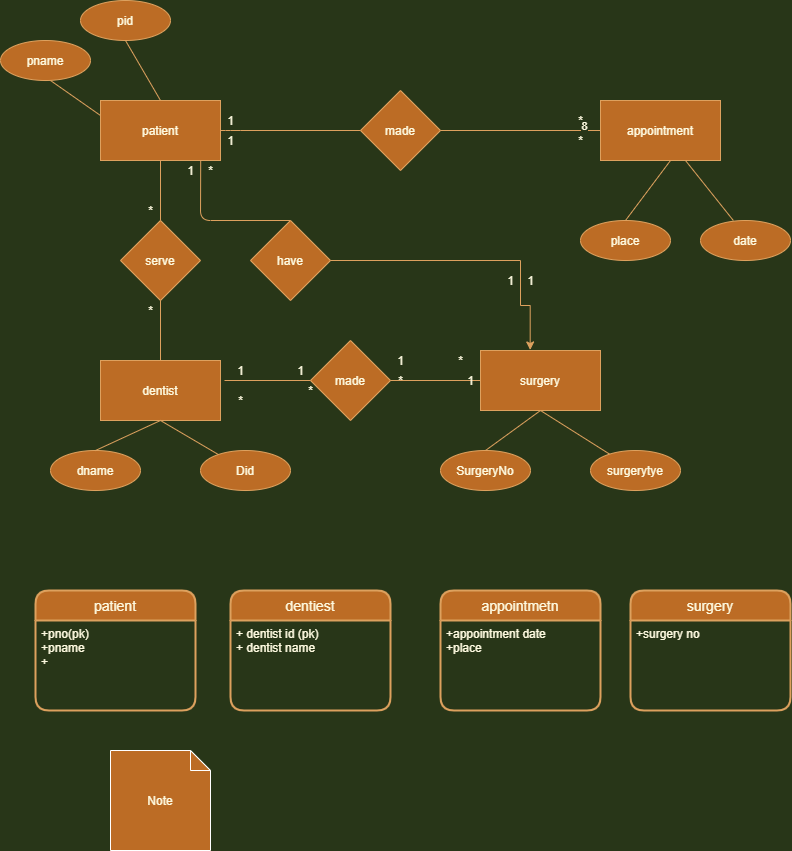

The diagram above was exported from draw.io. Its source (the exported page's mxGraphModel, read from the mxfile embedded in the PNG):
<mxGraphModel dx="940" dy="1617" grid="1" gridSize="10" guides="1" tooltips="1" connect="1" arrows="1" fold="1" page="1" pageScale="1" pageWidth="850" pageHeight="1100" background="#283618" math="0" shadow="0" extFonts="Permanent Marker^https://fonts.googleapis.com/css?family=Permanent+Marker">
  <root>
    <mxCell id="0" />
    <mxCell id="1" parent="0" />
    <mxCell id="jq9_PVpJ-rPiBCkHNvdq-1" value="patient" style="rounded=0;whiteSpace=wrap;html=1;fillColor=#BC6C25;strokeColor=#DDA15E;fontColor=#FEFAE0;" parent="1" vertex="1">
      <mxGeometry x="100" y="40" width="120" height="60" as="geometry" />
    </mxCell>
    <mxCell id="jq9_PVpJ-rPiBCkHNvdq-2" value="appointment" style="rounded=0;whiteSpace=wrap;html=1;fillColor=#BC6C25;strokeColor=#DDA15E;fontColor=#FEFAE0;" parent="1" vertex="1">
      <mxGeometry x="600" y="40" width="120" height="60" as="geometry" />
    </mxCell>
    <mxCell id="jq9_PVpJ-rPiBCkHNvdq-3" value="made" style="rhombus;whiteSpace=wrap;html=1;fillColor=#BC6C25;strokeColor=#DDA15E;fontColor=#FEFAE0;" parent="1" vertex="1">
      <mxGeometry x="360" y="30" width="80" height="80" as="geometry" />
    </mxCell>
    <mxCell id="jq9_PVpJ-rPiBCkHNvdq-4" value="dentist" style="rounded=0;whiteSpace=wrap;html=1;fillColor=#BC6C25;strokeColor=#DDA15E;fontColor=#FEFAE0;" parent="1" vertex="1">
      <mxGeometry x="100" y="300" width="120" height="60" as="geometry" />
    </mxCell>
    <mxCell id="jq9_PVpJ-rPiBCkHNvdq-5" value="surgery" style="rounded=0;whiteSpace=wrap;html=1;fillColor=#BC6C25;strokeColor=#DDA15E;fontColor=#FEFAE0;" parent="1" vertex="1">
      <mxGeometry x="480" y="290" width="120" height="60" as="geometry" />
    </mxCell>
    <mxCell id="N9F4KXF3GuRtby-o5Uan-1" value="" style="endArrow=none;html=1;entryX=0.5;entryY=1;entryDx=0;entryDy=0;strokeColor=#DDA15E;fontColor=#FEFAE0;labelBackgroundColor=#283618;" edge="1" parent="1" source="N9F4KXF3GuRtby-o5Uan-20" target="jq9_PVpJ-rPiBCkHNvdq-1">
      <mxGeometry width="50" height="50" relative="1" as="geometry">
        <mxPoint x="180" y="310" as="sourcePoint" />
        <mxPoint x="230" y="260" as="targetPoint" />
      </mxGeometry>
    </mxCell>
    <mxCell id="N9F4KXF3GuRtby-o5Uan-2" value="" style="endArrow=none;html=1;entryX=0;entryY=0.5;entryDx=0;entryDy=0;strokeColor=#DDA15E;fontColor=#FEFAE0;labelBackgroundColor=#283618;" edge="1" parent="1" target="jq9_PVpJ-rPiBCkHNvdq-3">
      <mxGeometry width="50" height="50" relative="1" as="geometry">
        <mxPoint x="220" y="70" as="sourcePoint" />
        <mxPoint x="330" y="80" as="targetPoint" />
        <Array as="points">
          <mxPoint x="230" y="70" />
        </Array>
      </mxGeometry>
    </mxCell>
    <mxCell id="N9F4KXF3GuRtby-o5Uan-3" value="" style="endArrow=none;html=1;entryX=0;entryY=0.5;entryDx=0;entryDy=0;strokeColor=#DDA15E;fontColor=#FEFAE0;labelBackgroundColor=#283618;" edge="1" parent="1" target="jq9_PVpJ-rPiBCkHNvdq-2">
      <mxGeometry width="50" height="50" relative="1" as="geometry">
        <mxPoint x="440" y="70" as="sourcePoint" />
        <mxPoint x="490" y="20" as="targetPoint" />
      </mxGeometry>
    </mxCell>
    <mxCell id="N9F4KXF3GuRtby-o5Uan-48" value="8" style="edgeLabel;html=1;align=center;verticalAlign=middle;resizable=0;points=[];fontColor=#FEFAE0;labelBackgroundColor=#283618;" vertex="1" connectable="0" parent="N9F4KXF3GuRtby-o5Uan-3">
      <mxGeometry x="0.7889" y="5" relative="1" as="geometry">
        <mxPoint as="offset" />
      </mxGeometry>
    </mxCell>
    <mxCell id="N9F4KXF3GuRtby-o5Uan-4" value="pid" style="ellipse;whiteSpace=wrap;html=1;fillColor=#BC6C25;strokeColor=#DDA15E;fontColor=#FEFAE0;" vertex="1" parent="1">
      <mxGeometry x="80" y="-60" width="90" height="40" as="geometry" />
    </mxCell>
    <mxCell id="N9F4KXF3GuRtby-o5Uan-5" value="pname" style="ellipse;whiteSpace=wrap;html=1;fillColor=#BC6C25;strokeColor=#DDA15E;fontColor=#FEFAE0;" vertex="1" parent="1">
      <mxGeometry y="-20" width="90" height="40" as="geometry" />
    </mxCell>
    <mxCell id="N9F4KXF3GuRtby-o5Uan-6" value="Did" style="ellipse;whiteSpace=wrap;html=1;fillColor=#BC6C25;strokeColor=#DDA15E;fontColor=#FEFAE0;" vertex="1" parent="1">
      <mxGeometry x="200" y="390" width="90" height="40" as="geometry" />
    </mxCell>
    <mxCell id="N9F4KXF3GuRtby-o5Uan-7" value="dname" style="ellipse;whiteSpace=wrap;html=1;fillColor=#BC6C25;strokeColor=#DDA15E;fontColor=#FEFAE0;" vertex="1" parent="1">
      <mxGeometry x="50" y="390" width="90" height="40" as="geometry" />
    </mxCell>
    <mxCell id="N9F4KXF3GuRtby-o5Uan-8" value="date" style="ellipse;whiteSpace=wrap;html=1;fillColor=#BC6C25;strokeColor=#DDA15E;fontColor=#FEFAE0;" vertex="1" parent="1">
      <mxGeometry x="700" y="160" width="90" height="40" as="geometry" />
    </mxCell>
    <mxCell id="N9F4KXF3GuRtby-o5Uan-9" value="place" style="ellipse;whiteSpace=wrap;html=1;fillColor=#BC6C25;strokeColor=#DDA15E;fontColor=#FEFAE0;" vertex="1" parent="1">
      <mxGeometry x="580" y="160" width="90" height="40" as="geometry" />
    </mxCell>
    <mxCell id="N9F4KXF3GuRtby-o5Uan-10" value="SurgeryNo" style="ellipse;whiteSpace=wrap;html=1;fillColor=#BC6C25;strokeColor=#DDA15E;fontColor=#FEFAE0;" vertex="1" parent="1">
      <mxGeometry x="440" y="390" width="90" height="40" as="geometry" />
    </mxCell>
    <mxCell id="N9F4KXF3GuRtby-o5Uan-11" value="surgerytye" style="ellipse;whiteSpace=wrap;html=1;fillColor=#BC6C25;strokeColor=#DDA15E;fontColor=#FEFAE0;" vertex="1" parent="1">
      <mxGeometry x="590" y="390" width="90" height="40" as="geometry" />
    </mxCell>
    <mxCell id="N9F4KXF3GuRtby-o5Uan-12" value="" style="endArrow=none;html=1;exitX=0;exitY=0.25;exitDx=0;exitDy=0;strokeColor=#DDA15E;fontColor=#FEFAE0;labelBackgroundColor=#283618;" edge="1" parent="1" source="jq9_PVpJ-rPiBCkHNvdq-1">
      <mxGeometry width="50" height="50" relative="1" as="geometry">
        <mxPoint x="90" y="50" as="sourcePoint" />
        <mxPoint x="50" y="20" as="targetPoint" />
      </mxGeometry>
    </mxCell>
    <mxCell id="N9F4KXF3GuRtby-o5Uan-13" value="" style="endArrow=none;html=1;entryX=0.5;entryY=1;entryDx=0;entryDy=0;exitX=0.5;exitY=0;exitDx=0;exitDy=0;strokeColor=#DDA15E;fontColor=#FEFAE0;labelBackgroundColor=#283618;" edge="1" parent="1" source="jq9_PVpJ-rPiBCkHNvdq-1" target="N9F4KXF3GuRtby-o5Uan-4">
      <mxGeometry width="50" height="50" relative="1" as="geometry">
        <mxPoint x="120" y="30" as="sourcePoint" />
        <mxPoint x="170" y="-20" as="targetPoint" />
      </mxGeometry>
    </mxCell>
    <mxCell id="N9F4KXF3GuRtby-o5Uan-14" value="" style="endArrow=none;html=1;exitX=0.5;exitY=0;exitDx=0;exitDy=0;strokeColor=#DDA15E;fontColor=#FEFAE0;labelBackgroundColor=#283618;" edge="1" parent="1" source="N9F4KXF3GuRtby-o5Uan-7">
      <mxGeometry width="50" height="50" relative="1" as="geometry">
        <mxPoint x="120" y="410" as="sourcePoint" />
        <mxPoint x="160" y="360" as="targetPoint" />
      </mxGeometry>
    </mxCell>
    <mxCell id="N9F4KXF3GuRtby-o5Uan-15" value="" style="endArrow=none;html=1;strokeColor=#DDA15E;fontColor=#FEFAE0;labelBackgroundColor=#283618;" edge="1" parent="1" target="N9F4KXF3GuRtby-o5Uan-6">
      <mxGeometry width="50" height="50" relative="1" as="geometry">
        <mxPoint x="160" y="360" as="sourcePoint" />
        <mxPoint x="210" y="310" as="targetPoint" />
      </mxGeometry>
    </mxCell>
    <mxCell id="N9F4KXF3GuRtby-o5Uan-16" value="" style="endArrow=none;html=1;exitX=0.5;exitY=0;exitDx=0;exitDy=0;strokeColor=#DDA15E;fontColor=#FEFAE0;labelBackgroundColor=#283618;" edge="1" parent="1" source="N9F4KXF3GuRtby-o5Uan-10">
      <mxGeometry width="50" height="50" relative="1" as="geometry">
        <mxPoint x="490" y="400" as="sourcePoint" />
        <mxPoint x="540" y="350" as="targetPoint" />
      </mxGeometry>
    </mxCell>
    <mxCell id="N9F4KXF3GuRtby-o5Uan-17" value="" style="endArrow=none;html=1;exitX=0.5;exitY=1;exitDx=0;exitDy=0;strokeColor=#DDA15E;fontColor=#FEFAE0;labelBackgroundColor=#283618;" edge="1" parent="1" source="jq9_PVpJ-rPiBCkHNvdq-5" target="N9F4KXF3GuRtby-o5Uan-11">
      <mxGeometry width="50" height="50" relative="1" as="geometry">
        <mxPoint x="440" y="310" as="sourcePoint" />
        <mxPoint x="490" y="260" as="targetPoint" />
        <Array as="points" />
      </mxGeometry>
    </mxCell>
    <mxCell id="N9F4KXF3GuRtby-o5Uan-18" value="" style="endArrow=none;html=1;exitX=0.365;exitY=0;exitDx=0;exitDy=0;exitPerimeter=0;strokeColor=#DDA15E;fontColor=#FEFAE0;labelBackgroundColor=#283618;" edge="1" parent="1" source="N9F4KXF3GuRtby-o5Uan-8">
      <mxGeometry width="50" height="50" relative="1" as="geometry">
        <mxPoint x="635" y="150" as="sourcePoint" />
        <mxPoint x="685" y="100" as="targetPoint" />
      </mxGeometry>
    </mxCell>
    <mxCell id="N9F4KXF3GuRtby-o5Uan-19" value="" style="endArrow=none;html=1;exitX=0.5;exitY=0;exitDx=0;exitDy=0;strokeColor=#DDA15E;fontColor=#FEFAE0;labelBackgroundColor=#283618;" edge="1" parent="1" source="N9F4KXF3GuRtby-o5Uan-9">
      <mxGeometry width="50" height="50" relative="1" as="geometry">
        <mxPoint x="620" y="150" as="sourcePoint" />
        <mxPoint x="670" y="100" as="targetPoint" />
      </mxGeometry>
    </mxCell>
    <mxCell id="N9F4KXF3GuRtby-o5Uan-20" value="serve" style="rhombus;whiteSpace=wrap;html=1;fillColor=#BC6C25;strokeColor=#DDA15E;fontColor=#FEFAE0;" vertex="1" parent="1">
      <mxGeometry x="120" y="160" width="80" height="80" as="geometry" />
    </mxCell>
    <mxCell id="N9F4KXF3GuRtby-o5Uan-21" value="" style="endArrow=none;html=1;entryX=0.5;entryY=1;entryDx=0;entryDy=0;strokeColor=#DDA15E;fontColor=#FEFAE0;labelBackgroundColor=#283618;" edge="1" parent="1" source="jq9_PVpJ-rPiBCkHNvdq-4" target="N9F4KXF3GuRtby-o5Uan-20">
      <mxGeometry width="50" height="50" relative="1" as="geometry">
        <mxPoint x="160" y="300" as="sourcePoint" />
        <mxPoint x="160" y="100" as="targetPoint" />
      </mxGeometry>
    </mxCell>
    <mxCell id="N9F4KXF3GuRtby-o5Uan-22" value="" style="endArrow=none;html=1;entryX=0.835;entryY=1;entryDx=0;entryDy=0;entryPerimeter=0;exitX=0.5;exitY=0;exitDx=0;exitDy=0;strokeColor=#DDA15E;fontColor=#FEFAE0;labelBackgroundColor=#283618;" edge="1" parent="1" source="N9F4KXF3GuRtby-o5Uan-40" target="jq9_PVpJ-rPiBCkHNvdq-1">
      <mxGeometry width="50" height="50" relative="1" as="geometry">
        <mxPoint x="258" y="170" as="sourcePoint" />
        <mxPoint x="450" y="170" as="targetPoint" />
        <Array as="points">
          <mxPoint x="200" y="160" />
        </Array>
      </mxGeometry>
    </mxCell>
    <mxCell id="N9F4KXF3GuRtby-o5Uan-23" value="1" style="text;html=1;resizable=0;autosize=1;align=center;verticalAlign=middle;points=[];fillColor=none;strokeColor=none;rounded=0;fontColor=#FEFAE0;" vertex="1" parent="1">
      <mxGeometry x="500" y="210" width="20" height="20" as="geometry" />
    </mxCell>
    <mxCell id="N9F4KXF3GuRtby-o5Uan-25" value="*" style="text;html=1;align=center;verticalAlign=middle;resizable=0;points=[];autosize=1;fontColor=#FEFAE0;" vertex="1" parent="1">
      <mxGeometry x="140" y="140" width="20" height="20" as="geometry" />
    </mxCell>
    <mxCell id="N9F4KXF3GuRtby-o5Uan-27" value="*" style="text;html=1;align=center;verticalAlign=middle;resizable=0;points=[];autosize=1;fontColor=#FEFAE0;" vertex="1" parent="1">
      <mxGeometry x="140" y="240" width="20" height="20" as="geometry" />
    </mxCell>
    <mxCell id="N9F4KXF3GuRtby-o5Uan-28" value="made" style="rhombus;whiteSpace=wrap;html=1;fillColor=#BC6C25;strokeColor=#DDA15E;fontColor=#FEFAE0;" vertex="1" parent="1">
      <mxGeometry x="310" y="280" width="80" height="80" as="geometry" />
    </mxCell>
    <mxCell id="N9F4KXF3GuRtby-o5Uan-30" value="" style="endArrow=none;html=1;entryX=0;entryY=0.5;entryDx=0;entryDy=0;strokeColor=#DDA15E;fontColor=#FEFAE0;labelBackgroundColor=#283618;" edge="1" parent="1" target="N9F4KXF3GuRtby-o5Uan-28">
      <mxGeometry width="50" height="50" relative="1" as="geometry">
        <mxPoint x="224" y="320" as="sourcePoint" />
        <mxPoint x="280" y="300" as="targetPoint" />
      </mxGeometry>
    </mxCell>
    <mxCell id="N9F4KXF3GuRtby-o5Uan-31" value="" style="endArrow=none;html=1;entryX=1;entryY=0.5;entryDx=0;entryDy=0;exitX=0;exitY=0.5;exitDx=0;exitDy=0;strokeColor=#DDA15E;fontColor=#FEFAE0;labelBackgroundColor=#283618;" edge="1" parent="1" source="jq9_PVpJ-rPiBCkHNvdq-5" target="N9F4KXF3GuRtby-o5Uan-28">
      <mxGeometry width="50" height="50" relative="1" as="geometry">
        <mxPoint x="400" y="220" as="sourcePoint" />
        <mxPoint x="450" y="170" as="targetPoint" />
      </mxGeometry>
    </mxCell>
    <mxCell id="N9F4KXF3GuRtby-o5Uan-32" value="1" style="text;html=1;align=center;verticalAlign=middle;resizable=0;points=[];autosize=1;fontColor=#FEFAE0;" vertex="1" parent="1">
      <mxGeometry x="230" y="300" width="20" height="20" as="geometry" />
    </mxCell>
    <mxCell id="N9F4KXF3GuRtby-o5Uan-33" value="1" style="text;html=1;align=center;verticalAlign=middle;resizable=0;points=[];autosize=1;fontColor=#FEFAE0;" vertex="1" parent="1">
      <mxGeometry x="290" y="300" width="20" height="20" as="geometry" />
    </mxCell>
    <mxCell id="N9F4KXF3GuRtby-o5Uan-34" value="1" style="text;html=1;align=center;verticalAlign=middle;resizable=0;points=[];autosize=1;fontColor=#FEFAE0;" vertex="1" parent="1">
      <mxGeometry x="390" y="290" width="20" height="20" as="geometry" />
    </mxCell>
    <mxCell id="N9F4KXF3GuRtby-o5Uan-35" value="*" style="text;html=1;align=center;verticalAlign=middle;resizable=0;points=[];autosize=1;fontColor=#FEFAE0;" vertex="1" parent="1">
      <mxGeometry x="450" y="290" width="20" height="20" as="geometry" />
    </mxCell>
    <mxCell id="N9F4KXF3GuRtby-o5Uan-36" value="1" style="text;html=1;align=center;verticalAlign=middle;resizable=0;points=[];autosize=1;fontColor=#FEFAE0;" vertex="1" parent="1">
      <mxGeometry x="460" y="310" width="20" height="20" as="geometry" />
    </mxCell>
    <mxCell id="N9F4KXF3GuRtby-o5Uan-37" value="*" style="text;html=1;align=center;verticalAlign=middle;resizable=0;points=[];autosize=1;fontColor=#FEFAE0;" vertex="1" parent="1">
      <mxGeometry x="390" y="310" width="20" height="20" as="geometry" />
    </mxCell>
    <mxCell id="N9F4KXF3GuRtby-o5Uan-38" value="*" style="text;html=1;align=center;verticalAlign=middle;resizable=0;points=[];autosize=1;fontColor=#FEFAE0;" vertex="1" parent="1">
      <mxGeometry x="300" y="320" width="20" height="20" as="geometry" />
    </mxCell>
    <mxCell id="N9F4KXF3GuRtby-o5Uan-39" value="*" style="text;html=1;align=center;verticalAlign=middle;resizable=0;points=[];autosize=1;fontColor=#FEFAE0;" vertex="1" parent="1">
      <mxGeometry x="230" y="330" width="20" height="20" as="geometry" />
    </mxCell>
    <mxCell id="N9F4KXF3GuRtby-o5Uan-40" value="have" style="rhombus;whiteSpace=wrap;html=1;fillColor=#BC6C25;strokeColor=#DDA15E;fontColor=#FEFAE0;" vertex="1" parent="1">
      <mxGeometry x="250" y="160" width="80" height="80" as="geometry" />
    </mxCell>
    <mxCell id="N9F4KXF3GuRtby-o5Uan-42" value="*" style="text;html=1;align=center;verticalAlign=middle;resizable=0;points=[];autosize=1;fontColor=#FEFAE0;" vertex="1" parent="1">
      <mxGeometry x="200" y="100" width="20" height="20" as="geometry" />
    </mxCell>
    <mxCell id="N9F4KXF3GuRtby-o5Uan-62" style="edgeStyle=orthogonalEdgeStyle;rounded=0;orthogonalLoop=1;jettySize=auto;html=1;entryX=0.414;entryY=-0.009;entryDx=0;entryDy=0;entryPerimeter=0;strokeColor=#DDA15E;fontColor=#FEFAE0;labelBackgroundColor=#283618;" edge="1" parent="1" target="jq9_PVpJ-rPiBCkHNvdq-5">
      <mxGeometry relative="1" as="geometry">
        <mxPoint x="520" y="200" as="sourcePoint" />
      </mxGeometry>
    </mxCell>
    <mxCell id="N9F4KXF3GuRtby-o5Uan-44" value="1" style="text;html=1;align=center;verticalAlign=middle;resizable=0;points=[];autosize=1;fontColor=#FEFAE0;" vertex="1" parent="1">
      <mxGeometry x="520" y="210" width="20" height="20" as="geometry" />
    </mxCell>
    <mxCell id="N9F4KXF3GuRtby-o5Uan-46" value="1" style="text;html=1;align=center;verticalAlign=middle;resizable=0;points=[];autosize=1;fontColor=#FEFAE0;" vertex="1" parent="1">
      <mxGeometry x="180" y="100" width="20" height="20" as="geometry" />
    </mxCell>
    <mxCell id="N9F4KXF3GuRtby-o5Uan-47" value="1" style="text;html=1;align=center;verticalAlign=middle;resizable=0;points=[];autosize=1;fontColor=#FEFAE0;" vertex="1" parent="1">
      <mxGeometry x="220" y="50" width="20" height="20" as="geometry" />
    </mxCell>
    <mxCell id="N9F4KXF3GuRtby-o5Uan-49" value="*" style="text;html=1;align=center;verticalAlign=middle;resizable=0;points=[];autosize=1;fontColor=#FEFAE0;" vertex="1" parent="1">
      <mxGeometry x="570" y="70" width="20" height="20" as="geometry" />
    </mxCell>
    <mxCell id="N9F4KXF3GuRtby-o5Uan-50" value="*" style="text;html=1;align=center;verticalAlign=middle;resizable=0;points=[];autosize=1;fontColor=#FEFAE0;" vertex="1" parent="1">
      <mxGeometry x="570" y="50" width="20" height="20" as="geometry" />
    </mxCell>
    <mxCell id="N9F4KXF3GuRtby-o5Uan-51" value="1" style="text;html=1;align=center;verticalAlign=middle;resizable=0;points=[];autosize=1;fontColor=#FEFAE0;" vertex="1" parent="1">
      <mxGeometry x="220" y="70" width="20" height="20" as="geometry" />
    </mxCell>
    <mxCell id="N9F4KXF3GuRtby-o5Uan-52" value="patient" style="swimlane;childLayout=stackLayout;horizontal=1;startSize=30;horizontalStack=0;rounded=1;fontSize=14;fontStyle=0;strokeWidth=2;resizeParent=0;resizeLast=1;shadow=0;dashed=0;align=center;fillColor=#BC6C25;strokeColor=#DDA15E;fontColor=#FEFAE0;" vertex="1" parent="1">
      <mxGeometry x="35" y="530" width="160" height="120" as="geometry" />
    </mxCell>
    <mxCell id="N9F4KXF3GuRtby-o5Uan-53" value="+pno(pk)&#10;+pname&#10;+" style="align=left;strokeColor=none;fillColor=none;spacingLeft=4;fontSize=12;verticalAlign=top;resizable=0;rotatable=0;part=1;fontColor=#FEFAE0;" vertex="1" parent="N9F4KXF3GuRtby-o5Uan-52">
      <mxGeometry y="30" width="160" height="90" as="geometry" />
    </mxCell>
    <mxCell id="N9F4KXF3GuRtby-o5Uan-54" value="dentiest" style="swimlane;childLayout=stackLayout;horizontal=1;startSize=30;horizontalStack=0;rounded=1;fontSize=14;fontStyle=0;strokeWidth=2;resizeParent=0;resizeLast=1;shadow=0;dashed=0;align=center;fillColor=#BC6C25;strokeColor=#DDA15E;fontColor=#FEFAE0;" vertex="1" parent="1">
      <mxGeometry x="230" y="530" width="160" height="120" as="geometry" />
    </mxCell>
    <mxCell id="N9F4KXF3GuRtby-o5Uan-55" value="+ dentist id (pk)&#10;+ dentist name&#10;" style="align=left;strokeColor=none;fillColor=none;spacingLeft=4;fontSize=12;verticalAlign=top;resizable=0;rotatable=0;part=1;fontColor=#FEFAE0;" vertex="1" parent="N9F4KXF3GuRtby-o5Uan-54">
      <mxGeometry y="30" width="160" height="90" as="geometry" />
    </mxCell>
    <mxCell id="N9F4KXF3GuRtby-o5Uan-56" value="appointmetn" style="swimlane;childLayout=stackLayout;horizontal=1;startSize=30;horizontalStack=0;rounded=1;fontSize=14;fontStyle=0;strokeWidth=2;resizeParent=0;resizeLast=1;shadow=0;dashed=0;align=center;fillColor=#BC6C25;strokeColor=#DDA15E;fontColor=#FEFAE0;" vertex="1" parent="1">
      <mxGeometry x="440" y="530" width="160" height="120" as="geometry" />
    </mxCell>
    <mxCell id="N9F4KXF3GuRtby-o5Uan-57" value="+appointment date&#10;+place " style="align=left;strokeColor=none;fillColor=none;spacingLeft=4;fontSize=12;verticalAlign=top;resizable=0;rotatable=0;part=1;fontColor=#FEFAE0;" vertex="1" parent="N9F4KXF3GuRtby-o5Uan-56">
      <mxGeometry y="30" width="160" height="90" as="geometry" />
    </mxCell>
    <mxCell id="N9F4KXF3GuRtby-o5Uan-58" value="surgery" style="swimlane;childLayout=stackLayout;horizontal=1;startSize=30;horizontalStack=0;rounded=1;fontSize=14;fontStyle=0;strokeWidth=2;resizeParent=0;resizeLast=1;shadow=0;dashed=0;align=center;fillColor=#BC6C25;strokeColor=#DDA15E;fontColor=#FEFAE0;" vertex="1" parent="1">
      <mxGeometry x="630" y="530" width="160" height="120" as="geometry" />
    </mxCell>
    <mxCell id="N9F4KXF3GuRtby-o5Uan-59" value="+surgery no" style="align=left;strokeColor=none;fillColor=none;spacingLeft=4;fontSize=12;verticalAlign=top;resizable=0;rotatable=0;part=1;fontColor=#FEFAE0;" vertex="1" parent="N9F4KXF3GuRtby-o5Uan-58">
      <mxGeometry y="30" width="160" height="90" as="geometry" />
    </mxCell>
    <mxCell id="N9F4KXF3GuRtby-o5Uan-61" value="" style="endArrow=none;html=1;entryX=1;entryY=0.5;entryDx=0;entryDy=0;strokeColor=#DDA15E;fontColor=#FEFAE0;labelBackgroundColor=#283618;" edge="1" parent="1" target="N9F4KXF3GuRtby-o5Uan-40">
      <mxGeometry width="50" height="50" relative="1" as="geometry">
        <mxPoint x="520" y="200" as="sourcePoint" />
        <mxPoint x="450" y="230" as="targetPoint" />
      </mxGeometry>
    </mxCell>
    <mxCell id="N9F4KXF3GuRtby-o5Uan-118" value="Note" style="shape=note;size=20;whiteSpace=wrap;html=1;rounded=0;sketch=0;strokeColor=#FFFFFF;fillColor=#BC6C25;fontColor=#FEFAE0;" vertex="1" parent="1">
      <mxGeometry x="110" y="690" width="100" height="100" as="geometry" />
    </mxCell>
  </root>
</mxGraphModel>